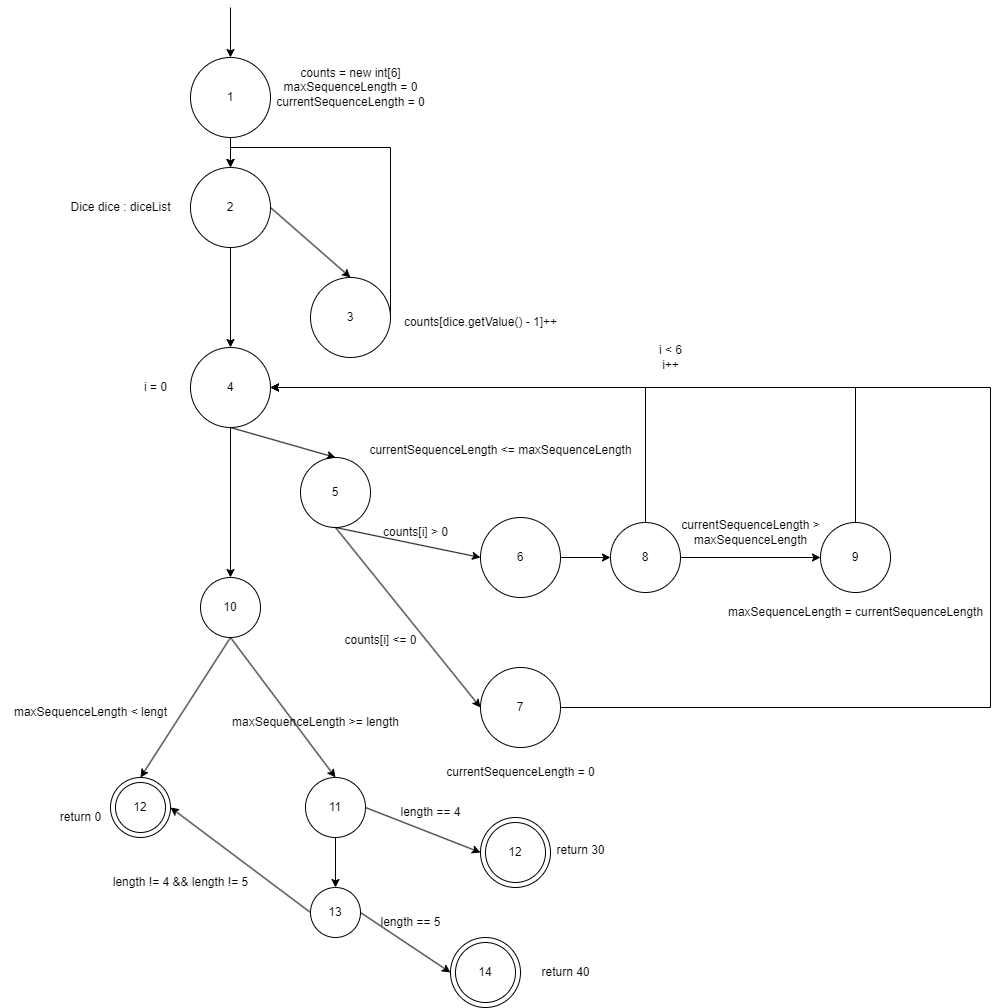

The diagram above was exported from draw.io. Its source (the exported page's mxGraphModel, read from the mxfile embedded in the PNG):
<mxGraphModel dx="792" dy="1058" grid="1" gridSize="10" guides="1" tooltips="1" connect="1" arrows="1" fold="1" page="1" pageScale="1" pageWidth="827" pageHeight="1169" math="0" shadow="0">
  <root>
    <mxCell id="0" />
    <mxCell id="1" parent="0" />
    <mxCell id="VnXw4bUzhIFfHdqsLQiG-1" value="1" style="ellipse;whiteSpace=wrap;html=1;aspect=fixed;" vertex="1" parent="1">
      <mxGeometry x="360" y="160" width="80" height="80" as="geometry" />
    </mxCell>
    <mxCell id="VnXw4bUzhIFfHdqsLQiG-2" value="" style="endArrow=classic;html=1;rounded=0;entryX=0.5;entryY=0;entryDx=0;entryDy=0;" edge="1" parent="1" target="VnXw4bUzhIFfHdqsLQiG-1">
      <mxGeometry width="50" height="50" relative="1" as="geometry">
        <mxPoint x="400" y="110" as="sourcePoint" />
        <mxPoint x="430" y="520" as="targetPoint" />
      </mxGeometry>
    </mxCell>
    <mxCell id="VnXw4bUzhIFfHdqsLQiG-3" value="counts = new int[6]&lt;br&gt;maxSequenceLength = 0&lt;br&gt;currentSequenceLength = 0" style="text;html=1;align=center;verticalAlign=middle;resizable=0;points=[];autosize=1;strokeColor=none;fillColor=none;" vertex="1" parent="1">
      <mxGeometry x="435" y="160" width="170" height="60" as="geometry" />
    </mxCell>
    <mxCell id="VnXw4bUzhIFfHdqsLQiG-12" style="edgeStyle=orthogonalEdgeStyle;rounded=0;orthogonalLoop=1;jettySize=auto;html=1;" edge="1" parent="1" source="VnXw4bUzhIFfHdqsLQiG-4" target="VnXw4bUzhIFfHdqsLQiG-11">
      <mxGeometry relative="1" as="geometry" />
    </mxCell>
    <mxCell id="VnXw4bUzhIFfHdqsLQiG-4" value="2" style="ellipse;whiteSpace=wrap;html=1;aspect=fixed;" vertex="1" parent="1">
      <mxGeometry x="360" y="270" width="80" height="80" as="geometry" />
    </mxCell>
    <mxCell id="VnXw4bUzhIFfHdqsLQiG-5" value="Dice dice : diceList" style="text;html=1;align=center;verticalAlign=middle;resizable=0;points=[];autosize=1;strokeColor=none;fillColor=none;" vertex="1" parent="1">
      <mxGeometry x="230" y="295" width="120" height="30" as="geometry" />
    </mxCell>
    <mxCell id="VnXw4bUzhIFfHdqsLQiG-9" style="edgeStyle=orthogonalEdgeStyle;rounded=0;orthogonalLoop=1;jettySize=auto;html=1;exitX=1;exitY=0.5;exitDx=0;exitDy=0;" edge="1" parent="1" source="VnXw4bUzhIFfHdqsLQiG-6">
      <mxGeometry relative="1" as="geometry">
        <mxPoint x="400" y="270" as="targetPoint" />
        <mxPoint x="520" y="390" as="sourcePoint" />
        <Array as="points">
          <mxPoint x="560" y="250" />
          <mxPoint x="400" y="250" />
        </Array>
      </mxGeometry>
    </mxCell>
    <mxCell id="VnXw4bUzhIFfHdqsLQiG-6" value="3" style="ellipse;whiteSpace=wrap;html=1;aspect=fixed;" vertex="1" parent="1">
      <mxGeometry x="480" y="380" width="80" height="80" as="geometry" />
    </mxCell>
    <mxCell id="VnXw4bUzhIFfHdqsLQiG-7" value="counts[dice.getValue() - 1]++" style="text;html=1;align=center;verticalAlign=middle;resizable=0;points=[];autosize=1;strokeColor=none;fillColor=none;" vertex="1" parent="1">
      <mxGeometry x="560" y="410" width="180" height="30" as="geometry" />
    </mxCell>
    <mxCell id="VnXw4bUzhIFfHdqsLQiG-8" value="" style="endArrow=classic;html=1;rounded=0;entryX=0.5;entryY=0;entryDx=0;entryDy=0;exitX=0.5;exitY=1;exitDx=0;exitDy=0;" edge="1" parent="1" source="VnXw4bUzhIFfHdqsLQiG-1" target="VnXw4bUzhIFfHdqsLQiG-4">
      <mxGeometry width="50" height="50" relative="1" as="geometry">
        <mxPoint x="380" y="570" as="sourcePoint" />
        <mxPoint x="430" y="520" as="targetPoint" />
      </mxGeometry>
    </mxCell>
    <mxCell id="VnXw4bUzhIFfHdqsLQiG-10" value="" style="endArrow=classic;html=1;rounded=0;entryX=0.5;entryY=0;entryDx=0;entryDy=0;exitX=1;exitY=0.5;exitDx=0;exitDy=0;" edge="1" parent="1" source="VnXw4bUzhIFfHdqsLQiG-4" target="VnXw4bUzhIFfHdqsLQiG-6">
      <mxGeometry width="50" height="50" relative="1" as="geometry">
        <mxPoint x="380" y="570" as="sourcePoint" />
        <mxPoint x="430" y="520" as="targetPoint" />
      </mxGeometry>
    </mxCell>
    <mxCell id="VnXw4bUzhIFfHdqsLQiG-11" value="4" style="ellipse;whiteSpace=wrap;html=1;aspect=fixed;" vertex="1" parent="1">
      <mxGeometry x="360" y="450" width="80" height="80" as="geometry" />
    </mxCell>
    <mxCell id="VnXw4bUzhIFfHdqsLQiG-13" value="5" style="ellipse;whiteSpace=wrap;html=1;aspect=fixed;" vertex="1" parent="1">
      <mxGeometry x="470" y="560" width="70" height="70" as="geometry" />
    </mxCell>
    <mxCell id="VnXw4bUzhIFfHdqsLQiG-23" style="edgeStyle=orthogonalEdgeStyle;rounded=0;orthogonalLoop=1;jettySize=auto;html=1;entryX=0;entryY=0.5;entryDx=0;entryDy=0;" edge="1" parent="1" source="VnXw4bUzhIFfHdqsLQiG-14" target="VnXw4bUzhIFfHdqsLQiG-22">
      <mxGeometry relative="1" as="geometry" />
    </mxCell>
    <mxCell id="VnXw4bUzhIFfHdqsLQiG-14" value="6" style="ellipse;whiteSpace=wrap;html=1;aspect=fixed;" vertex="1" parent="1">
      <mxGeometry x="650" y="620" width="80" height="80" as="geometry" />
    </mxCell>
    <mxCell id="VnXw4bUzhIFfHdqsLQiG-36" style="edgeStyle=orthogonalEdgeStyle;rounded=0;orthogonalLoop=1;jettySize=auto;html=1;entryX=1;entryY=0.5;entryDx=0;entryDy=0;" edge="1" parent="1" source="VnXw4bUzhIFfHdqsLQiG-15" target="VnXw4bUzhIFfHdqsLQiG-11">
      <mxGeometry relative="1" as="geometry">
        <Array as="points">
          <mxPoint x="1160" y="810" />
          <mxPoint x="1160" y="490" />
        </Array>
      </mxGeometry>
    </mxCell>
    <mxCell id="VnXw4bUzhIFfHdqsLQiG-15" value="7" style="ellipse;whiteSpace=wrap;html=1;aspect=fixed;" vertex="1" parent="1">
      <mxGeometry x="650" y="770" width="80" height="80" as="geometry" />
    </mxCell>
    <mxCell id="VnXw4bUzhIFfHdqsLQiG-16" value="" style="endArrow=classic;html=1;rounded=0;entryX=0.5;entryY=0;entryDx=0;entryDy=0;exitX=0.5;exitY=1;exitDx=0;exitDy=0;" edge="1" parent="1" source="VnXw4bUzhIFfHdqsLQiG-11" target="VnXw4bUzhIFfHdqsLQiG-13">
      <mxGeometry width="50" height="50" relative="1" as="geometry">
        <mxPoint x="380" y="650" as="sourcePoint" />
        <mxPoint x="430" y="600" as="targetPoint" />
      </mxGeometry>
    </mxCell>
    <mxCell id="VnXw4bUzhIFfHdqsLQiG-17" value="i = 0" style="text;html=1;align=center;verticalAlign=middle;resizable=0;points=[];autosize=1;strokeColor=none;fillColor=none;" vertex="1" parent="1">
      <mxGeometry x="300" y="475" width="50" height="30" as="geometry" />
    </mxCell>
    <mxCell id="VnXw4bUzhIFfHdqsLQiG-18" value="" style="endArrow=classic;html=1;rounded=0;entryX=0;entryY=0.5;entryDx=0;entryDy=0;exitX=0.5;exitY=1;exitDx=0;exitDy=0;" edge="1" parent="1" source="VnXw4bUzhIFfHdqsLQiG-13" target="VnXw4bUzhIFfHdqsLQiG-14">
      <mxGeometry width="50" height="50" relative="1" as="geometry">
        <mxPoint x="380" y="650" as="sourcePoint" />
        <mxPoint x="430" y="600" as="targetPoint" />
      </mxGeometry>
    </mxCell>
    <mxCell id="VnXw4bUzhIFfHdqsLQiG-19" value="" style="endArrow=classic;html=1;rounded=0;entryX=0;entryY=0.5;entryDx=0;entryDy=0;exitX=0.5;exitY=1;exitDx=0;exitDy=0;" edge="1" parent="1" source="VnXw4bUzhIFfHdqsLQiG-13" target="VnXw4bUzhIFfHdqsLQiG-15">
      <mxGeometry width="50" height="50" relative="1" as="geometry">
        <mxPoint x="380" y="650" as="sourcePoint" />
        <mxPoint x="430" y="600" as="targetPoint" />
      </mxGeometry>
    </mxCell>
    <mxCell id="VnXw4bUzhIFfHdqsLQiG-20" value="counts[i] &amp;gt; 0" style="text;html=1;align=center;verticalAlign=middle;resizable=0;points=[];autosize=1;strokeColor=none;fillColor=none;" vertex="1" parent="1">
      <mxGeometry x="540" y="620" width="90" height="30" as="geometry" />
    </mxCell>
    <mxCell id="VnXw4bUzhIFfHdqsLQiG-21" value="counts[i] &amp;lt;= 0" style="text;html=1;align=center;verticalAlign=middle;resizable=0;points=[];autosize=1;strokeColor=none;fillColor=none;" vertex="1" parent="1">
      <mxGeometry x="500" y="728" width="100" height="30" as="geometry" />
    </mxCell>
    <mxCell id="VnXw4bUzhIFfHdqsLQiG-26" style="edgeStyle=orthogonalEdgeStyle;rounded=0;orthogonalLoop=1;jettySize=auto;html=1;entryX=0;entryY=0.5;entryDx=0;entryDy=0;" edge="1" parent="1" source="VnXw4bUzhIFfHdqsLQiG-22" target="VnXw4bUzhIFfHdqsLQiG-25">
      <mxGeometry relative="1" as="geometry" />
    </mxCell>
    <mxCell id="VnXw4bUzhIFfHdqsLQiG-34" style="edgeStyle=orthogonalEdgeStyle;rounded=0;orthogonalLoop=1;jettySize=auto;html=1;entryX=1;entryY=0.5;entryDx=0;entryDy=0;" edge="1" parent="1" source="VnXw4bUzhIFfHdqsLQiG-22" target="VnXw4bUzhIFfHdqsLQiG-11">
      <mxGeometry relative="1" as="geometry">
        <Array as="points">
          <mxPoint x="815" y="490" />
        </Array>
      </mxGeometry>
    </mxCell>
    <mxCell id="VnXw4bUzhIFfHdqsLQiG-22" value="8" style="ellipse;whiteSpace=wrap;html=1;aspect=fixed;" vertex="1" parent="1">
      <mxGeometry x="780" y="625" width="70" height="70" as="geometry" />
    </mxCell>
    <mxCell id="VnXw4bUzhIFfHdqsLQiG-33" style="edgeStyle=orthogonalEdgeStyle;rounded=0;orthogonalLoop=1;jettySize=auto;html=1;entryX=1;entryY=0.5;entryDx=0;entryDy=0;" edge="1" parent="1" source="VnXw4bUzhIFfHdqsLQiG-25" target="VnXw4bUzhIFfHdqsLQiG-11">
      <mxGeometry relative="1" as="geometry">
        <Array as="points">
          <mxPoint x="1025" y="490" />
        </Array>
      </mxGeometry>
    </mxCell>
    <mxCell id="VnXw4bUzhIFfHdqsLQiG-25" value="9" style="ellipse;whiteSpace=wrap;html=1;" vertex="1" parent="1">
      <mxGeometry x="990" y="625" width="70" height="70" as="geometry" />
    </mxCell>
    <mxCell id="VnXw4bUzhIFfHdqsLQiG-28" value="currentSequenceLength &amp;lt;= maxSequenceLength" style="text;html=1;align=center;verticalAlign=middle;resizable=0;points=[];autosize=1;strokeColor=none;fillColor=none;" vertex="1" parent="1">
      <mxGeometry x="525" y="538" width="290" height="30" as="geometry" />
    </mxCell>
    <mxCell id="VnXw4bUzhIFfHdqsLQiG-29" value="currentSequenceLength &amp;gt; &lt;br&gt;maxSequenceLength" style="text;html=1;align=center;verticalAlign=middle;resizable=0;points=[];autosize=1;strokeColor=none;fillColor=none;" vertex="1" parent="1">
      <mxGeometry x="840" y="615" width="160" height="40" as="geometry" />
    </mxCell>
    <mxCell id="VnXw4bUzhIFfHdqsLQiG-30" value="maxSequenceLength = currentSequenceLength" style="text;html=1;align=center;verticalAlign=middle;resizable=0;points=[];autosize=1;strokeColor=none;fillColor=none;" vertex="1" parent="1">
      <mxGeometry x="885" y="700" width="280" height="30" as="geometry" />
    </mxCell>
    <mxCell id="VnXw4bUzhIFfHdqsLQiG-31" value="currentSequenceLength = 0" style="text;html=1;align=center;verticalAlign=middle;resizable=0;points=[];autosize=1;strokeColor=none;fillColor=none;" vertex="1" parent="1">
      <mxGeometry x="605" y="860" width="170" height="30" as="geometry" />
    </mxCell>
    <mxCell id="VnXw4bUzhIFfHdqsLQiG-35" value="i &amp;lt; 6&lt;br&gt;i++" style="text;html=1;align=center;verticalAlign=middle;resizable=0;points=[];autosize=1;strokeColor=none;fillColor=none;" vertex="1" parent="1">
      <mxGeometry x="815" y="440" width="50" height="40" as="geometry" />
    </mxCell>
    <mxCell id="VnXw4bUzhIFfHdqsLQiG-37" value="10" style="ellipse;whiteSpace=wrap;html=1;aspect=fixed;" vertex="1" parent="1">
      <mxGeometry x="370" y="680" width="60" height="60" as="geometry" />
    </mxCell>
    <mxCell id="VnXw4bUzhIFfHdqsLQiG-38" value="" style="endArrow=classic;html=1;rounded=0;exitX=0.5;exitY=1;exitDx=0;exitDy=0;entryX=0.5;entryY=0;entryDx=0;entryDy=0;" edge="1" parent="1" source="VnXw4bUzhIFfHdqsLQiG-11" target="VnXw4bUzhIFfHdqsLQiG-37">
      <mxGeometry width="50" height="50" relative="1" as="geometry">
        <mxPoint x="640" y="650" as="sourcePoint" />
        <mxPoint x="690" y="600" as="targetPoint" />
      </mxGeometry>
    </mxCell>
    <mxCell id="VnXw4bUzhIFfHdqsLQiG-39" value="11" style="ellipse;whiteSpace=wrap;html=1;aspect=fixed;" vertex="1" parent="1">
      <mxGeometry x="475" y="880" width="60" height="60" as="geometry" />
    </mxCell>
    <mxCell id="VnXw4bUzhIFfHdqsLQiG-40" value="" style="endArrow=classic;html=1;rounded=0;entryX=0.5;entryY=0;entryDx=0;entryDy=0;exitX=0.5;exitY=1;exitDx=0;exitDy=0;" edge="1" parent="1" source="VnXw4bUzhIFfHdqsLQiG-37" target="VnXw4bUzhIFfHdqsLQiG-39">
      <mxGeometry width="50" height="50" relative="1" as="geometry">
        <mxPoint x="640" y="650" as="sourcePoint" />
        <mxPoint x="690" y="600" as="targetPoint" />
      </mxGeometry>
    </mxCell>
    <mxCell id="VnXw4bUzhIFfHdqsLQiG-41" value="12" style="ellipse;whiteSpace=wrap;html=1;aspect=fixed;" vertex="1" parent="1">
      <mxGeometry x="280" y="880" width="60" height="60" as="geometry" />
    </mxCell>
    <mxCell id="VnXw4bUzhIFfHdqsLQiG-42" value="" style="endArrow=classic;html=1;rounded=0;entryX=0.5;entryY=0;entryDx=0;entryDy=0;exitX=0.5;exitY=1;exitDx=0;exitDy=0;" edge="1" parent="1" source="VnXw4bUzhIFfHdqsLQiG-37" target="VnXw4bUzhIFfHdqsLQiG-41">
      <mxGeometry width="50" height="50" relative="1" as="geometry">
        <mxPoint x="640" y="650" as="sourcePoint" />
        <mxPoint x="690" y="600" as="targetPoint" />
      </mxGeometry>
    </mxCell>
    <mxCell id="VnXw4bUzhIFfHdqsLQiG-43" value="maxSequenceLength &amp;gt;= length" style="text;html=1;align=center;verticalAlign=middle;resizable=0;points=[];autosize=1;strokeColor=none;fillColor=none;" vertex="1" parent="1">
      <mxGeometry x="390" y="810" width="190" height="30" as="geometry" />
    </mxCell>
    <mxCell id="VnXw4bUzhIFfHdqsLQiG-44" value="maxSequenceLength &amp;lt; lengt" style="text;html=1;align=center;verticalAlign=middle;resizable=0;points=[];autosize=1;strokeColor=none;fillColor=none;" vertex="1" parent="1">
      <mxGeometry x="170" y="800" width="180" height="30" as="geometry" />
    </mxCell>
    <mxCell id="VnXw4bUzhIFfHdqsLQiG-45" value="" style="ellipse;whiteSpace=wrap;html=1;aspect=fixed;fillColor=none;" vertex="1" parent="1">
      <mxGeometry x="285" y="885" width="50" height="50" as="geometry" />
    </mxCell>
    <mxCell id="VnXw4bUzhIFfHdqsLQiG-46" value="return 0" style="text;html=1;align=center;verticalAlign=middle;resizable=0;points=[];autosize=1;strokeColor=none;fillColor=none;" vertex="1" parent="1">
      <mxGeometry x="220" y="905" width="60" height="30" as="geometry" />
    </mxCell>
    <mxCell id="VnXw4bUzhIFfHdqsLQiG-47" value="12" style="ellipse;whiteSpace=wrap;html=1;aspect=fixed;" vertex="1" parent="1">
      <mxGeometry x="650" y="920" width="70" height="70" as="geometry" />
    </mxCell>
    <mxCell id="VnXw4bUzhIFfHdqsLQiG-48" value="" style="endArrow=classic;html=1;rounded=0;entryX=0;entryY=0.5;entryDx=0;entryDy=0;exitX=1;exitY=0.5;exitDx=0;exitDy=0;" edge="1" parent="1" source="VnXw4bUzhIFfHdqsLQiG-39" target="VnXw4bUzhIFfHdqsLQiG-47">
      <mxGeometry width="50" height="50" relative="1" as="geometry">
        <mxPoint x="510" y="650" as="sourcePoint" />
        <mxPoint x="560" y="600" as="targetPoint" />
      </mxGeometry>
    </mxCell>
    <mxCell id="VnXw4bUzhIFfHdqsLQiG-49" value="length == 4" style="text;html=1;align=center;verticalAlign=middle;resizable=0;points=[];autosize=1;strokeColor=none;fillColor=none;" vertex="1" parent="1">
      <mxGeometry x="560" y="900" width="80" height="30" as="geometry" />
    </mxCell>
    <mxCell id="VnXw4bUzhIFfHdqsLQiG-51" value="length != 4 &amp;amp;&amp;amp; length != 5" style="text;html=1;align=center;verticalAlign=middle;resizable=0;points=[];autosize=1;strokeColor=none;fillColor=none;" vertex="1" parent="1">
      <mxGeometry x="270" y="970" width="160" height="30" as="geometry" />
    </mxCell>
    <mxCell id="VnXw4bUzhIFfHdqsLQiG-52" value="13" style="ellipse;whiteSpace=wrap;html=1;aspect=fixed;" vertex="1" parent="1">
      <mxGeometry x="480" y="990" width="50" height="50" as="geometry" />
    </mxCell>
    <mxCell id="VnXw4bUzhIFfHdqsLQiG-53" value="" style="endArrow=classic;html=1;rounded=0;entryX=0.5;entryY=0;entryDx=0;entryDy=0;exitX=0.5;exitY=1;exitDx=0;exitDy=0;" edge="1" parent="1" source="VnXw4bUzhIFfHdqsLQiG-39" target="VnXw4bUzhIFfHdqsLQiG-52">
      <mxGeometry width="50" height="50" relative="1" as="geometry">
        <mxPoint x="510" y="650" as="sourcePoint" />
        <mxPoint x="560" y="600" as="targetPoint" />
      </mxGeometry>
    </mxCell>
    <mxCell id="VnXw4bUzhIFfHdqsLQiG-55" value="14" style="ellipse;whiteSpace=wrap;html=1;aspect=fixed;" vertex="1" parent="1">
      <mxGeometry x="620" y="1040" width="70" height="70" as="geometry" />
    </mxCell>
    <mxCell id="VnXw4bUzhIFfHdqsLQiG-56" value="" style="endArrow=classic;html=1;rounded=0;entryX=0;entryY=0.5;entryDx=0;entryDy=0;exitX=1;exitY=0.5;exitDx=0;exitDy=0;" edge="1" parent="1" source="VnXw4bUzhIFfHdqsLQiG-52" target="VnXw4bUzhIFfHdqsLQiG-55">
      <mxGeometry width="50" height="50" relative="1" as="geometry">
        <mxPoint x="510" y="650" as="sourcePoint" />
        <mxPoint x="560" y="600" as="targetPoint" />
      </mxGeometry>
    </mxCell>
    <mxCell id="VnXw4bUzhIFfHdqsLQiG-57" value="length == 5" style="text;html=1;align=center;verticalAlign=middle;resizable=0;points=[];autosize=1;strokeColor=none;fillColor=none;" vertex="1" parent="1">
      <mxGeometry x="540" y="1010" width="80" height="30" as="geometry" />
    </mxCell>
    <mxCell id="VnXw4bUzhIFfHdqsLQiG-59" value="" style="endArrow=classic;html=1;rounded=0;entryX=1;entryY=0.5;entryDx=0;entryDy=0;exitX=0;exitY=0.5;exitDx=0;exitDy=0;" edge="1" parent="1" source="VnXw4bUzhIFfHdqsLQiG-52" target="VnXw4bUzhIFfHdqsLQiG-41">
      <mxGeometry width="50" height="50" relative="1" as="geometry">
        <mxPoint x="510" y="650" as="sourcePoint" />
        <mxPoint x="560" y="600" as="targetPoint" />
      </mxGeometry>
    </mxCell>
    <mxCell id="VnXw4bUzhIFfHdqsLQiG-60" value="" style="ellipse;whiteSpace=wrap;html=1;aspect=fixed;fillColor=none;" vertex="1" parent="1">
      <mxGeometry x="655" y="925" width="60" height="60" as="geometry" />
    </mxCell>
    <mxCell id="VnXw4bUzhIFfHdqsLQiG-61" value="" style="ellipse;whiteSpace=wrap;html=1;aspect=fixed;fillColor=none;" vertex="1" parent="1">
      <mxGeometry x="625" y="1045" width="60" height="60" as="geometry" />
    </mxCell>
    <mxCell id="VnXw4bUzhIFfHdqsLQiG-62" value="return 30" style="text;html=1;align=center;verticalAlign=middle;resizable=0;points=[];autosize=1;strokeColor=none;fillColor=none;" vertex="1" parent="1">
      <mxGeometry x="715" y="938" width="70" height="30" as="geometry" />
    </mxCell>
    <mxCell id="VnXw4bUzhIFfHdqsLQiG-63" value="return 40" style="text;html=1;align=center;verticalAlign=middle;resizable=0;points=[];autosize=1;strokeColor=none;fillColor=none;" vertex="1" parent="1">
      <mxGeometry x="700" y="1060" width="70" height="30" as="geometry" />
    </mxCell>
  </root>
</mxGraphModel>